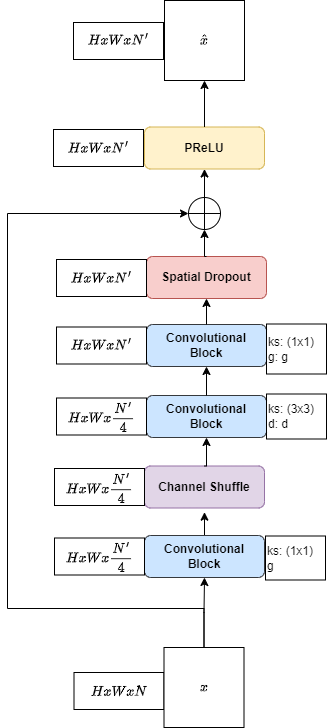

The diagram above was exported from draw.io. Its source (the exported page's mxGraphModel, read from the mxfile embedded in the PNG):
<mxGraphModel dx="1221" dy="823" grid="0" gridSize="10" guides="0" tooltips="1" connect="1" arrows="1" fold="1" page="1" pageScale="1" pageWidth="827" pageHeight="1169" math="1" shadow="0">
  <root>
    <mxCell id="0" />
    <mxCell id="1" parent="0" />
    <mxCell id="L9RIj4trAQvmp-PKz8At-2" value="$$HxWxN$$" style="rounded=0;whiteSpace=wrap;html=1;" parent="1" vertex="1">
      <mxGeometry x="315.5" y="767.9999999999999" width="90" height="37" as="geometry" />
    </mxCell>
    <mxCell id="L9RIj4trAQvmp-PKz8At-4" value="$$\hat{x}$$" style="whiteSpace=wrap;html=1;aspect=fixed;" parent="1" vertex="1">
      <mxGeometry x="406" y="96" width="80" height="80" as="geometry" />
    </mxCell>
    <mxCell id="L9RIj4trAQvmp-PKz8At-5" value="" style="edgeStyle=orthogonalEdgeStyle;rounded=0;orthogonalLoop=1;jettySize=auto;html=1;exitX=0.5;exitY=0;exitDx=0;exitDy=0;entryX=0;entryY=0.5;entryDx=0;entryDy=0;" parent="1" source="L9RIj4trAQvmp-PKz8At-7" target="L9RIj4trAQvmp-PKz8At-9" edge="1">
      <mxGeometry relative="1" as="geometry">
        <mxPoint x="249" y="658" as="targetPoint" />
        <Array as="points">
          <mxPoint x="446" y="704" />
          <mxPoint x="249" y="704" />
          <mxPoint x="249" y="309" />
        </Array>
      </mxGeometry>
    </mxCell>
    <mxCell id="L9RIj4trAQvmp-PKz8At-6" style="edgeStyle=orthogonalEdgeStyle;rounded=0;orthogonalLoop=1;jettySize=auto;html=1;exitX=0.5;exitY=0;exitDx=0;exitDy=0;" parent="1" source="L9RIj4trAQvmp-PKz8At-7" target="L9RIj4trAQvmp-PKz8At-20" edge="1">
      <mxGeometry relative="1" as="geometry" />
    </mxCell>
    <mxCell id="L9RIj4trAQvmp-PKz8At-7" value="$$x$$" style="whiteSpace=wrap;html=1;aspect=fixed;" parent="1" vertex="1">
      <mxGeometry x="405.5" y="743" width="80" height="80" as="geometry" />
    </mxCell>
    <mxCell id="L9RIj4trAQvmp-PKz8At-8" style="edgeStyle=orthogonalEdgeStyle;rounded=0;orthogonalLoop=1;jettySize=auto;html=1;exitX=0.5;exitY=0;exitDx=0;exitDy=0;" parent="1" source="L9RIj4trAQvmp-PKz8At-9" target="L9RIj4trAQvmp-PKz8At-26" edge="1">
      <mxGeometry relative="1" as="geometry">
        <mxPoint x="447" y="293" as="sourcePoint" />
      </mxGeometry>
    </mxCell>
    <mxCell id="L9RIj4trAQvmp-PKz8At-9" value="" style="shape=orEllipse;perimeter=ellipsePerimeter;whiteSpace=wrap;html=1;backgroundOutline=1;aspect=fixed;" parent="1" vertex="1">
      <mxGeometry x="430" y="293" width="32" height="32" as="geometry" />
    </mxCell>
    <mxCell id="L9RIj4trAQvmp-PKz8At-10" value="" style="group" parent="1" vertex="1" connectable="0">
      <mxGeometry x="296" y="560" width="270" height="45" as="geometry" />
    </mxCell>
    <mxCell id="L9RIj4trAQvmp-PKz8At-11" value="Channel Shuffle" style="rounded=1;whiteSpace=wrap;html=1;fontStyle=1;fillColor=#e1d5e7;strokeColor=#9673a6;" parent="L9RIj4trAQvmp-PKz8At-10" vertex="1">
      <mxGeometry x="90" y="1.5" width="120" height="42" as="geometry" />
    </mxCell>
    <mxCell id="L9RIj4trAQvmp-PKz8At-12" value="$$HxWx\frac{N'}{4}$$" style="rounded=0;whiteSpace=wrap;html=1;" parent="L9RIj4trAQvmp-PKz8At-10" vertex="1">
      <mxGeometry y="3.9999999999998863" width="90" height="37" as="geometry" />
    </mxCell>
    <mxCell id="L9RIj4trAQvmp-PKz8At-14" value="" style="group" parent="1" vertex="1" connectable="0">
      <mxGeometry x="298" y="489.5" width="270" height="45" as="geometry" />
    </mxCell>
    <mxCell id="L9RIj4trAQvmp-PKz8At-15" value="Convolutional&lt;div&gt;Block&lt;/div&gt;" style="rounded=1;whiteSpace=wrap;html=1;fontStyle=1;fillColor=#cce5ff;strokeColor=#36393d;" parent="L9RIj4trAQvmp-PKz8At-14" vertex="1">
      <mxGeometry x="90" y="1.5" width="120" height="42" as="geometry" />
    </mxCell>
    <mxCell id="L9RIj4trAQvmp-PKz8At-16" value="$$HxWx\frac{N'}{4}$$" style="rounded=0;whiteSpace=wrap;html=1;" parent="L9RIj4trAQvmp-PKz8At-14" vertex="1">
      <mxGeometry y="3.9999999999998863" width="90" height="37" as="geometry" />
    </mxCell>
    <mxCell id="L9RIj4trAQvmp-PKz8At-17" value="ks: (3x3)&lt;div&gt;d: d&lt;/div&gt;" style="text;html=1;align=left;verticalAlign=middle;whiteSpace=wrap;rounded=0;strokeColor=default;" parent="L9RIj4trAQvmp-PKz8At-14" vertex="1">
      <mxGeometry x="210" width="60" height="45" as="geometry" />
    </mxCell>
    <mxCell id="L9RIj4trAQvmp-PKz8At-18" value="" style="group" parent="1" vertex="1" connectable="0">
      <mxGeometry x="296" y="629.5" width="271" height="56" as="geometry" />
    </mxCell>
    <mxCell id="L9RIj4trAQvmp-PKz8At-19" style="edgeStyle=orthogonalEdgeStyle;rounded=0;orthogonalLoop=1;jettySize=auto;html=1;exitX=0.5;exitY=0;exitDx=0;exitDy=0;" parent="L9RIj4trAQvmp-PKz8At-18" source="L9RIj4trAQvmp-PKz8At-20" edge="1">
      <mxGeometry relative="1" as="geometry">
        <mxPoint x="150" y="-21.83331298828125" as="targetPoint" />
      </mxGeometry>
    </mxCell>
    <mxCell id="L9RIj4trAQvmp-PKz8At-20" value="Convolutional&lt;div&gt;Block&lt;/div&gt;" style="rounded=1;whiteSpace=wrap;html=1;fontStyle=1;fillColor=#cce5ff;strokeColor=#36393d;" parent="L9RIj4trAQvmp-PKz8At-18" vertex="1">
      <mxGeometry x="90" y="1.5" width="120" height="42" as="geometry" />
    </mxCell>
    <mxCell id="L9RIj4trAQvmp-PKz8At-21" value="$$HxWx\frac{N'}{4}$$" style="rounded=0;whiteSpace=wrap;html=1;" parent="L9RIj4trAQvmp-PKz8At-18" vertex="1">
      <mxGeometry y="3.9999999999998863" width="90" height="37" as="geometry" />
    </mxCell>
    <mxCell id="L9RIj4trAQvmp-PKz8At-22" value="ks: (1x1)&lt;div&gt;g&lt;/div&gt;" style="text;html=1;align=left;verticalAlign=middle;whiteSpace=wrap;rounded=0;strokeColor=default;" parent="L9RIj4trAQvmp-PKz8At-18" vertex="1">
      <mxGeometry x="211" y="2" width="60" height="44" as="geometry" />
    </mxCell>
    <mxCell id="L9RIj4trAQvmp-PKz8At-23" style="edgeStyle=orthogonalEdgeStyle;rounded=0;orthogonalLoop=1;jettySize=auto;html=1;exitX=0.5;exitY=0;exitDx=0;exitDy=0;entryX=0.5;entryY=1;entryDx=0;entryDy=0;" parent="1" source="L9RIj4trAQvmp-PKz8At-11" target="L9RIj4trAQvmp-PKz8At-15" edge="1">
      <mxGeometry relative="1" as="geometry" />
    </mxCell>
    <mxCell id="L9RIj4trAQvmp-PKz8At-24" style="edgeStyle=orthogonalEdgeStyle;rounded=0;orthogonalLoop=1;jettySize=auto;html=1;exitX=0.5;exitY=0;exitDx=0;exitDy=0;" parent="1" source="L9RIj4trAQvmp-PKz8At-15" target="L9RIj4trAQvmp-PKz8At-32" edge="1">
      <mxGeometry relative="1" as="geometry">
        <mxPoint x="449" y="466" as="targetPoint" />
      </mxGeometry>
    </mxCell>
    <mxCell id="L9RIj4trAQvmp-PKz8At-25" value="" style="group" parent="1" vertex="1" connectable="0">
      <mxGeometry x="295" y="222.5" width="211" height="42" as="geometry" />
    </mxCell>
    <mxCell id="L9RIj4trAQvmp-PKz8At-26" value="PReLU" style="rounded=1;whiteSpace=wrap;html=1;fontStyle=1;fillColor=#fff2cc;strokeColor=#d6b656;container=0;" parent="L9RIj4trAQvmp-PKz8At-25" vertex="1">
      <mxGeometry x="91" width="120" height="42" as="geometry">
        <mxRectangle x="370" y="302.5" width="74" height="26" as="alternateBounds" />
      </mxGeometry>
    </mxCell>
    <mxCell id="L9RIj4trAQvmp-PKz8At-27" value="$$HxWxN'$$" style="rounded=0;whiteSpace=wrap;html=1;" parent="L9RIj4trAQvmp-PKz8At-25" vertex="1">
      <mxGeometry y="2.4999999999998863" width="90" height="37" as="geometry" />
    </mxCell>
    <mxCell id="L9RIj4trAQvmp-PKz8At-28" style="edgeStyle=orthogonalEdgeStyle;rounded=0;orthogonalLoop=1;jettySize=auto;html=1;exitX=0.5;exitY=0;exitDx=0;exitDy=0;" parent="1" source="L9RIj4trAQvmp-PKz8At-26" target="L9RIj4trAQvmp-PKz8At-4" edge="1">
      <mxGeometry relative="1" as="geometry" />
    </mxCell>
    <mxCell id="L9RIj4trAQvmp-PKz8At-31" value="" style="group" parent="1" vertex="1" connectable="0">
      <mxGeometry x="298" y="418.5" width="270" height="53" as="geometry" />
    </mxCell>
    <mxCell id="L9RIj4trAQvmp-PKz8At-32" value="Convolutional&lt;div&gt;Block&lt;/div&gt;" style="rounded=1;whiteSpace=wrap;html=1;fontStyle=1;fillColor=#cce5ff;strokeColor=#36393d;" parent="L9RIj4trAQvmp-PKz8At-31" vertex="1">
      <mxGeometry x="90" y="1.5" width="120" height="42" as="geometry" />
    </mxCell>
    <mxCell id="L9RIj4trAQvmp-PKz8At-33" value="$$HxWxN'$$" style="rounded=0;whiteSpace=wrap;html=1;" parent="L9RIj4trAQvmp-PKz8At-31" vertex="1">
      <mxGeometry y="3.9999999999998863" width="90" height="37" as="geometry" />
    </mxCell>
    <mxCell id="L9RIj4trAQvmp-PKz8At-34" value="ks: (1x1)&lt;div&gt;&lt;span style=&quot;background-color: initial;&quot;&gt;g: g&lt;/span&gt;&lt;br&gt;&lt;/div&gt;" style="text;html=1;align=left;verticalAlign=middle;whiteSpace=wrap;rounded=0;strokeColor=default;" parent="L9RIj4trAQvmp-PKz8At-31" vertex="1">
      <mxGeometry x="210" y="1" width="60" height="50" as="geometry" />
    </mxCell>
    <mxCell id="L9RIj4trAQvmp-PKz8At-35" value="" style="group" parent="1" vertex="1" connectable="0">
      <mxGeometry x="298" y="352" width="210" height="42" as="geometry" />
    </mxCell>
    <mxCell id="L9RIj4trAQvmp-PKz8At-36" value="Spatial Dropout" style="rounded=1;whiteSpace=wrap;html=1;fontStyle=1;fillColor=#f8cecc;strokeColor=#b85450;" parent="L9RIj4trAQvmp-PKz8At-35" vertex="1">
      <mxGeometry x="90" width="120" height="42" as="geometry" />
    </mxCell>
    <mxCell id="L9RIj4trAQvmp-PKz8At-37" value="$$HxWxN'$$" style="rounded=0;whiteSpace=wrap;html=1;" parent="L9RIj4trAQvmp-PKz8At-35" vertex="1">
      <mxGeometry y="3" width="90" height="37" as="geometry" />
    </mxCell>
    <mxCell id="L9RIj4trAQvmp-PKz8At-38" style="edgeStyle=orthogonalEdgeStyle;rounded=0;orthogonalLoop=1;jettySize=auto;html=1;" parent="1" source="L9RIj4trAQvmp-PKz8At-32" target="L9RIj4trAQvmp-PKz8At-36" edge="1">
      <mxGeometry relative="1" as="geometry" />
    </mxCell>
    <mxCell id="L9RIj4trAQvmp-PKz8At-39" style="edgeStyle=orthogonalEdgeStyle;rounded=0;orthogonalLoop=1;jettySize=auto;html=1;exitX=0.5;exitY=0;exitDx=0;exitDy=0;entryX=0.5;entryY=1;entryDx=0;entryDy=0;" parent="1" source="L9RIj4trAQvmp-PKz8At-36" target="L9RIj4trAQvmp-PKz8At-9" edge="1">
      <mxGeometry relative="1" as="geometry" />
    </mxCell>
    <mxCell id="qzN6OoEJ86y5W0U7vSkc-1" value="$$HxWxN'$$" style="rounded=0;whiteSpace=wrap;html=1;" parent="1" vertex="1">
      <mxGeometry x="315" y="117.99999999999989" width="90" height="37" as="geometry" />
    </mxCell>
  </root>
</mxGraphModel>